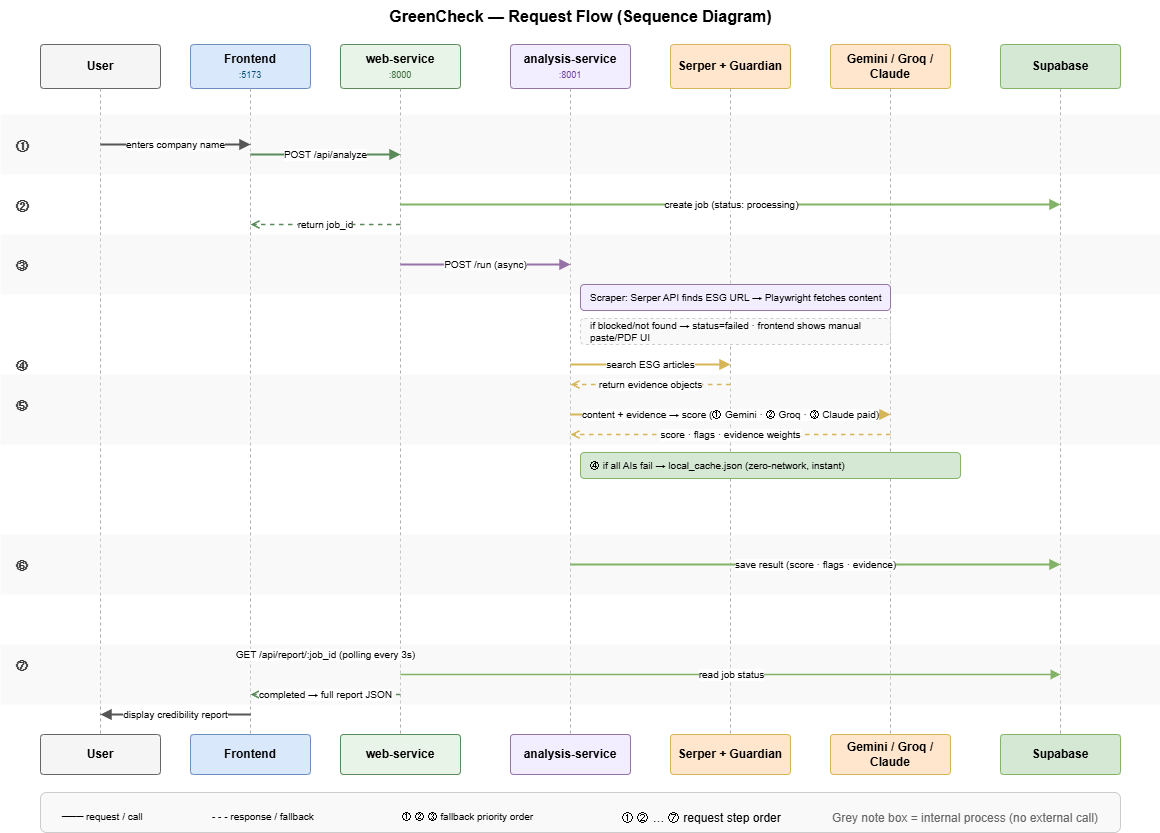

The diagram above was exported from draw.io. Its source (the exported page's mxGraphModel, read from the mxfile embedded in the PNG):
<mxGraphModel dx="1585" dy="872" grid="1" gridSize="10" guides="1" tooltips="1" connect="1" arrows="1" fold="1" page="1" pageScale="1" pageWidth="1169" pageHeight="827" math="0" shadow="0">
  <root>
    <mxCell id="0" />
    <mxCell id="1" parent="0" />
    <mxCell id="title" parent="1" style="text;html=1;strokeColor=none;fillColor=none;align=center;fontSize=16;fontStyle=1;" value="GreenCheck — Request Flow (Sequence Diagram)" vertex="1">
      <mxGeometry height="28" width="840" x="160" y="16" as="geometry" />
    </mxCell>
    <mxCell id="h-user" parent="1" style="rounded=1;whiteSpace=wrap;html=1;fillColor=#f5f5f5;strokeColor=#666;fontSize=12;arcSize=8;" value="&lt;b&gt;User&lt;/b&gt;" vertex="1">
      <mxGeometry height="44" width="120" x="40" y="60" as="geometry" />
    </mxCell>
    <mxCell id="h-fe" parent="1" style="rounded=1;whiteSpace=wrap;html=1;fillColor=#dae8fc;strokeColor=#6c8ebf;fontSize=12;arcSize=8;" value="&lt;b&gt;Frontend&lt;/b&gt;&lt;br&gt;&lt;font style='font-size:9px' color='#005073'&gt;:5173&lt;/font&gt;" vertex="1">
      <mxGeometry height="44" width="120" x="190" y="60" as="geometry" />
    </mxCell>
    <mxCell id="h-ws" parent="1" style="rounded=1;whiteSpace=wrap;html=1;fillColor=#e8f4e8;strokeColor=#5a8a5a;fontSize=12;arcSize=8;" value="&lt;b&gt;web-service&lt;/b&gt;&lt;br&gt;&lt;font style='font-size:9px' color='#3a6a3a'&gt;:8000&lt;/font&gt;" vertex="1">
      <mxGeometry height="44" width="120" x="340" y="60" as="geometry" />
    </mxCell>
    <mxCell id="h-as" parent="1" style="rounded=1;whiteSpace=wrap;html=1;fillColor=#f3eeff;strokeColor=#9673a6;fontSize=12;arcSize=8;" value="&lt;b&gt;analysis-service&lt;/b&gt;&lt;br&gt;&lt;font style='font-size:9px' color='#6a3a9a'&gt;:8001&lt;/font&gt;" vertex="1">
      <mxGeometry height="44" width="120" x="510" y="60" as="geometry" />
    </mxCell>
    <mxCell id="h-news" parent="1" style="rounded=1;whiteSpace=wrap;html=1;fillColor=#ffe6cc;strokeColor=#d6b656;fontSize=12;arcSize=8;" value="&lt;b&gt;Serper + Guardian&lt;/b&gt;" vertex="1">
      <mxGeometry height="44" width="120" x="670" y="60" as="geometry" />
    </mxCell>
    <mxCell id="h-ai" parent="1" style="rounded=1;whiteSpace=wrap;html=1;fillColor=#ffe6cc;strokeColor=#d6b656;fontSize=12;arcSize=8;" value="&lt;b&gt;Gemini / Groq / Claude&lt;/b&gt;" vertex="1">
      <mxGeometry height="44" width="120" x="830" y="60" as="geometry" />
    </mxCell>
    <mxCell id="h-db" parent="1" style="rounded=1;whiteSpace=wrap;html=1;fillColor=#d5e8d4;strokeColor=#82b366;fontSize=12;arcSize=8;" value="&lt;b&gt;Supabase&lt;/b&gt;" vertex="1">
      <mxGeometry height="44" width="120" x="1000" y="60" as="geometry" />
    </mxCell>
    <mxCell id="l-user" edge="1" parent="1" style="endArrow=none;dashed=1;strokeColor=#aaaaaa;strokeWidth=1;" value="">
      <mxGeometry relative="1" as="geometry">
        <mxPoint x="100" y="104" as="sourcePoint" />
        <mxPoint x="100" y="750" as="targetPoint" />
      </mxGeometry>
    </mxCell>
    <mxCell id="l-fe" edge="1" parent="1" style="endArrow=none;dashed=1;strokeColor=#aaaaaa;strokeWidth=1;" value="">
      <mxGeometry relative="1" as="geometry">
        <mxPoint x="250" y="104" as="sourcePoint" />
        <mxPoint x="250" y="750" as="targetPoint" />
      </mxGeometry>
    </mxCell>
    <mxCell id="l-ws" edge="1" parent="1" style="endArrow=none;dashed=1;strokeColor=#aaaaaa;strokeWidth=1;" value="">
      <mxGeometry relative="1" as="geometry">
        <mxPoint x="400" y="104" as="sourcePoint" />
        <mxPoint x="400" y="750" as="targetPoint" />
      </mxGeometry>
    </mxCell>
    <mxCell id="l-as" edge="1" parent="1" style="endArrow=none;dashed=1;strokeColor=#aaaaaa;strokeWidth=1;" value="">
      <mxGeometry relative="1" as="geometry">
        <mxPoint x="570" y="104" as="sourcePoint" />
        <mxPoint x="570" y="750" as="targetPoint" />
      </mxGeometry>
    </mxCell>
    <mxCell id="l-news" edge="1" parent="1" style="endArrow=none;dashed=1;strokeColor=#aaaaaa;strokeWidth=1;" value="">
      <mxGeometry relative="1" as="geometry">
        <mxPoint x="730" y="104" as="sourcePoint" />
        <mxPoint x="730" y="750" as="targetPoint" />
      </mxGeometry>
    </mxCell>
    <mxCell id="l-ai" edge="1" parent="1" style="endArrow=none;dashed=1;strokeColor=#aaaaaa;strokeWidth=1;" value="">
      <mxGeometry relative="1" as="geometry">
        <mxPoint x="890" y="104" as="sourcePoint" />
        <mxPoint x="890" y="750" as="targetPoint" />
      </mxGeometry>
    </mxCell>
    <mxCell id="l-db" edge="1" parent="1" style="endArrow=none;dashed=1;strokeColor=#aaaaaa;strokeWidth=1;" value="">
      <mxGeometry relative="1" as="geometry">
        <mxPoint x="1060" y="104" as="sourcePoint" />
        <mxPoint x="1060" y="750" as="targetPoint" />
      </mxGeometry>
    </mxCell>
    <mxCell id="band1" parent="1" style="rounded=0;whiteSpace=wrap;html=1;fillColor=#f0f0f0;strokeColor=none;opacity=40;" value="" vertex="1">
      <mxGeometry height="60" width="1160" y="130" as="geometry" />
    </mxCell>
    <mxCell id="band3" parent="1" style="rounded=0;whiteSpace=wrap;html=1;fillColor=#f0f0f0;strokeColor=none;opacity=40;" value="" vertex="1">
      <mxGeometry height="60" width="1160" y="250" as="geometry" />
    </mxCell>
    <mxCell id="band5" parent="1" style="rounded=0;whiteSpace=wrap;html=1;fillColor=#f0f0f0;strokeColor=none;opacity=40;" value="" vertex="1">
      <mxGeometry height="70" width="1160" y="390" as="geometry" />
    </mxCell>
    <mxCell id="band7" parent="1" style="rounded=0;whiteSpace=wrap;html=1;fillColor=#f0f0f0;strokeColor=none;opacity=40;" value="" vertex="1">
      <mxGeometry height="60" width="1160" y="550" as="geometry" />
    </mxCell>
    <mxCell id="band8" parent="1" style="rounded=0;whiteSpace=wrap;html=1;fillColor=#f0f0f0;strokeColor=none;opacity=40;" value="" vertex="1">
      <mxGeometry height="60" width="1160" y="660" as="geometry" />
    </mxCell>
    <mxCell id="sl1" parent="1" style="text;html=1;strokeColor=none;fillColor=none;fontSize=13;fontColor=#333;align=center;fontStyle=1;" value="①" vertex="1">
      <mxGeometry height="24" width="24" x="10" y="148" as="geometry" />
    </mxCell>
    <mxCell id="sl2" parent="1" style="text;html=1;strokeColor=none;fillColor=none;fontSize=13;fontColor=#333;align=center;fontStyle=1;" value="②" vertex="1">
      <mxGeometry height="24" width="24" x="10" y="208" as="geometry" />
    </mxCell>
    <mxCell id="sl3" parent="1" style="text;html=1;strokeColor=none;fillColor=none;fontSize:13;fontColor=#333;align=center;fontStyle=1;" value="③" vertex="1">
      <mxGeometry height="24" width="24" x="10" y="268" as="geometry" />
    </mxCell>
    <mxCell id="sl4" parent="1" style="text;html=1;strokeColor=none;fillColor=none;fontSize:13;fontColor=#333;align=center;fontStyle=1;" value="④" vertex="1">
      <mxGeometry height="24" width="24" x="10" y="368" as="geometry" />
    </mxCell>
    <mxCell id="sl5" parent="1" style="text;html=1;strokeColor=none;fillColor=none;fontSize:13;fontColor=#333;align=center;fontStyle=1;" value="⑤" vertex="1">
      <mxGeometry height="24" width="24" x="10" y="408" as="geometry" />
    </mxCell>
    <mxCell id="sl6" parent="1" style="text;html=1;strokeColor=none;fillColor=none;fontSize:13;fontColor=#333;align=center;fontStyle=1;" value="⑥" vertex="1">
      <mxGeometry height="24" width="24" x="10" y="568" as="geometry" />
    </mxCell>
    <mxCell id="sl7" parent="1" style="text;html=1;strokeColor=none;fillColor=none;fontSize:13;fontColor=#333;align=center;fontStyle=1;" value="⑦" vertex="1">
      <mxGeometry height="24" width="24" x="10" y="668" as="geometry" />
    </mxCell>
    <mxCell id="a1" edge="1" parent="1" style="endArrow=block;endFill=1;html=1;strokeColor=#555555;strokeWidth=2;fontSize=10;align=center;labelBackgroundColor=#ffffff;" value="enters company name">
      <mxGeometry relative="1" as="geometry">
        <mxPoint x="100" y="160" as="sourcePoint" />
        <mxPoint x="250" y="160" as="targetPoint" />
      </mxGeometry>
    </mxCell>
    <mxCell id="a2" edge="1" parent="1" style="endArrow=block;endFill=1;html=1;strokeColor=#5a8a5a;strokeWidth=2;fontSize=10;align=center;labelBackgroundColor=#ffffff;" value="POST /api/analyze">
      <mxGeometry relative="1" as="geometry">
        <mxPoint x="250" y="170" as="sourcePoint" />
        <mxPoint x="400" y="170" as="targetPoint" />
      </mxGeometry>
    </mxCell>
    <mxCell id="a3" edge="1" parent="1" style="endArrow=block;endFill=1;html=1;strokeColor=#82b366;strokeWidth=2;fontSize=10;align=center;labelBackgroundColor=#ffffff;" value="create job  (status: processing)">
      <mxGeometry relative="1" as="geometry">
        <mxPoint x="400" y="220" as="sourcePoint" />
        <mxPoint x="1060" y="220" as="targetPoint" />
      </mxGeometry>
    </mxCell>
    <mxCell id="a4" edge="1" parent="1" style="endArrow=open;html=1;strokeColor=#5a8a5a;strokeWidth=1.5;dashed=1;fontSize=10;align=center;labelBackgroundColor=#ffffff;" value="return job_id">
      <mxGeometry relative="1" as="geometry">
        <mxPoint x="400" y="240" as="sourcePoint" />
        <mxPoint x="250" y="240" as="targetPoint" />
      </mxGeometry>
    </mxCell>
    <mxCell id="a5" edge="1" parent="1" style="endArrow=block;endFill=1;html=1;strokeColor=#9673a6;strokeWidth=2;fontSize=10;align=center;labelBackgroundColor=#ffffff;" value="POST /run  (async)">
      <mxGeometry relative="1" as="geometry">
        <mxPoint x="400" y="280" as="sourcePoint" />
        <mxPoint x="570" y="280" as="targetPoint" />
      </mxGeometry>
    </mxCell>
    <mxCell id="note1" parent="1" style="rounded=1;whiteSpace=wrap;html=1;fillColor=#f3eeff;strokeColor=#9673a6;fontSize=10;align=left;spacingLeft=8;" value="Scraper: Serper API finds ESG URL → Playwright fetches content" vertex="1">
      <mxGeometry height="26" width="310" x="580" y="300" as="geometry" />
    </mxCell>
    <mxCell id="note2" parent="1" style="rounded=1;whiteSpace=wrap;html=1;fillColor=#f9f9f9;strokeColor=#cccccc;fontSize=10;align=left;spacingLeft=8;dashed=1;strokeDasharray=4 3;" value="if blocked/not found → status=failed · frontend shows manual paste/PDF UI" vertex="1">
      <mxGeometry height="26" width="310" x="580" y="334" as="geometry" />
    </mxCell>
    <mxCell id="a6" edge="1" parent="1" style="endArrow=block;endFill=1;html=1;strokeColor=#d6b656;strokeWidth=2;fontSize=10;align=center;labelBackgroundColor=#ffffff;" value="search ESG articles">
      <mxGeometry relative="1" as="geometry">
        <mxPoint x="570" y="380" as="sourcePoint" />
        <mxPoint x="730" y="380" as="targetPoint" />
      </mxGeometry>
    </mxCell>
    <mxCell id="a7" edge="1" parent="1" style="endArrow=open;html=1;strokeColor=#d6b656;strokeWidth=1.5;dashed=1;fontSize=10;align=center;labelBackgroundColor=#ffffff;" value="return evidence objects">
      <mxGeometry relative="1" as="geometry">
        <mxPoint x="730" y="400" as="sourcePoint" />
        <mxPoint x="570" y="400" as="targetPoint" />
      </mxGeometry>
    </mxCell>
    <mxCell id="a8" edge="1" parent="1" style="endArrow=block;endFill=1;html=1;strokeColor=#d6b656;strokeWidth=2;fontSize=10;align=center;labelBackgroundColor=#ffffff;" value="content + evidence → score  (① Gemini · ② Groq · ③ Claude paid)">
      <mxGeometry relative="1" as="geometry">
        <mxPoint x="570" y="430" as="sourcePoint" />
        <mxPoint x="890" y="430" as="targetPoint" />
      </mxGeometry>
    </mxCell>
    <mxCell id="a9" edge="1" parent="1" style="endArrow=open;html=1;strokeColor=#d6b656;strokeWidth=1.5;dashed=1;fontSize=10;align=center;labelBackgroundColor=#ffffff;" value="score · flags · evidence weights">
      <mxGeometry relative="1" as="geometry">
        <mxPoint x="890" y="450" as="sourcePoint" />
        <mxPoint x="570" y="450" as="targetPoint" />
      </mxGeometry>
    </mxCell>
    <mxCell id="note3" parent="1" style="rounded=1;whiteSpace=wrap;html=1;fillColor=#d5e8d4;strokeColor=#82b366;fontSize=10;align=left;spacingLeft=8;strokeDasharray=4 3;" value="④ if all AIs fail → local_cache.json (zero-network, instant)" vertex="1">
      <mxGeometry height="26" width="380" x="580" y="468" as="geometry" />
    </mxCell>
    <mxCell id="a10" edge="1" parent="1" style="endArrow=block;endFill=1;html=1;strokeColor=#82b366;strokeWidth=2;fontSize=10;align=center;labelBackgroundColor=#ffffff;" value="save result  (score · flags · evidence)">
      <mxGeometry relative="1" as="geometry">
        <mxPoint x="570" y="580" as="sourcePoint" />
        <mxPoint x="1060" y="580" as="targetPoint" />
      </mxGeometry>
    </mxCell>
    <mxCell id="a11" edge="1" parent="1" style="endArrow=block;endFill=1;html=1;strokeColor=#5a8a5a;strokeWidth=1.5;dashed=1;fontSize=10;align=center;labelBackgroundColor=#ffffff;" value="GET /api/report/:job_id  (polling every 3s)">
      <mxGeometry relative="1" as="geometry">
        <mxPoint x="250" y="670" as="sourcePoint" />
        <mxPoint x="400" y="670" as="targetPoint" />
      </mxGeometry>
    </mxCell>
    <mxCell id="a12" edge="1" parent="1" style="endArrow=block;endFill=1;html=1;strokeColor=#82b366;strokeWidth=1.5;fontSize=10;align=center;labelBackgroundColor=#ffffff;" value="read job status">
      <mxGeometry relative="1" as="geometry">
        <mxPoint x="400" y="690" as="sourcePoint" />
        <mxPoint x="1060" y="690" as="targetPoint" />
      </mxGeometry>
    </mxCell>
    <mxCell id="a13" edge="1" parent="1" style="endArrow=open;html=1;strokeColor=#5a8a5a;strokeWidth=1.5;dashed=1;fontSize=10;align=center;labelBackgroundColor=#ffffff;" value="completed → full report JSON">
      <mxGeometry relative="1" as="geometry">
        <mxPoint x="400" y="710" as="sourcePoint" />
        <mxPoint x="250" y="710" as="targetPoint" />
      </mxGeometry>
    </mxCell>
    <mxCell id="a14" edge="1" parent="1" style="endArrow=block;endFill=1;html=1;strokeColor=#555555;strokeWidth=2;fontSize=10;align=center;labelBackgroundColor=#ffffff;" value="display credibility report">
      <mxGeometry relative="1" as="geometry">
        <mxPoint x="250" y="730" as="sourcePoint" />
        <mxPoint x="100" y="730" as="targetPoint" />
      </mxGeometry>
    </mxCell>
    <mxCell id="f-user" parent="1" style="rounded=1;whiteSpace=wrap;html=1;fillColor=#f5f5f5;strokeColor=#666;fontSize=12;arcSize=8;" value="&lt;b&gt;User&lt;/b&gt;" vertex="1">
      <mxGeometry height="40" width="120" x="40" y="750" as="geometry" />
    </mxCell>
    <mxCell id="f-fe" parent="1" style="rounded=1;whiteSpace=wrap;html=1;fillColor=#dae8fc;strokeColor=#6c8ebf;fontSize=12;arcSize=8;" value="&lt;b&gt;Frontend&lt;/b&gt;" vertex="1">
      <mxGeometry height="40" width="120" x="190" y="750" as="geometry" />
    </mxCell>
    <mxCell id="f-ws" parent="1" style="rounded=1;whiteSpace=wrap;html=1;fillColor=#e8f4e8;strokeColor=#5a8a5a;fontSize=12;arcSize=8;" value="&lt;b&gt;web-service&lt;/b&gt;" vertex="1">
      <mxGeometry height="40" width="120" x="340" y="750" as="geometry" />
    </mxCell>
    <mxCell id="f-as" parent="1" style="rounded=1;whiteSpace=wrap;html=1;fillColor=#f3eeff;strokeColor=#9673a6;fontSize=12;arcSize=8;" value="&lt;b&gt;analysis-service&lt;/b&gt;" vertex="1">
      <mxGeometry height="40" width="120" x="510" y="750" as="geometry" />
    </mxCell>
    <mxCell id="f-news" parent="1" style="rounded=1;whiteSpace=wrap;html=1;fillColor=#ffe6cc;strokeColor=#d6b656;fontSize=12;arcSize=8;" value="&lt;b&gt;Serper + Guardian&lt;/b&gt;" vertex="1">
      <mxGeometry height="40" width="120" x="670" y="750" as="geometry" />
    </mxCell>
    <mxCell id="f-ai" parent="1" style="rounded=1;whiteSpace=wrap;html=1;fillColor=#ffe6cc;strokeColor=#d6b656;fontSize=12;arcSize=8;" value="&lt;b&gt;Gemini / Groq / Claude&lt;/b&gt;" vertex="1">
      <mxGeometry height="40" width="120" x="830" y="750" as="geometry" />
    </mxCell>
    <mxCell id="f-db" parent="1" style="rounded=1;whiteSpace=wrap;html=1;fillColor=#d5e8d4;strokeColor=#82b366;fontSize=12;arcSize=8;" value="&lt;b&gt;Supabase&lt;/b&gt;" vertex="1">
      <mxGeometry height="40" width="120" x="1000" y="750" as="geometry" />
    </mxCell>
    <mxCell id="legend-bg" parent="1" style="rounded=1;whiteSpace=wrap;html=1;fillColor=#f9f9f9;strokeColor=#cccccc;" value="" vertex="1">
      <mxGeometry height="40" width="1080" x="40" y="808" as="geometry" />
    </mxCell>
    <mxCell id="leg-a" parent="1" style="text;html=1;strokeColor=none;fillColor=none;fontSize=10;" value="─── request / call" vertex="1">
      <mxGeometry height="16" width="140" x="60" y="820" as="geometry" />
    </mxCell>
    <mxCell id="leg-b" parent="1" style="text;html=1;strokeColor=none;fillColor=none;fontSize=10;" value="- - - response / fallback" vertex="1">
      <mxGeometry height="16" width="180" x="210" y="820" as="geometry" />
    </mxCell>
    <mxCell id="leg-c" parent="1" style="text;html=1;strokeColor=none;fillColor=none;fontSize=10;" value="① ② ③  fallback priority order" vertex="1">
      <mxGeometry height="16" width="210" x="400" y="820" as="geometry" />
    </mxCell>
    <mxCell id="leg-d" parent="1" style="text;html=1;strokeColor=none;fillColor=none;fontSize:10;" value="① ② … ⑦  request step order" vertex="1">
      <mxGeometry height="16" width="200" x="620" y="820" as="geometry" />
    </mxCell>
    <mxCell id="leg-note" parent="1" style="text;html=1;strokeColor=none;fillColor=none;fontSize:10;fontColor=#666;" value="Grey note box = internal process (no external call)" vertex="1">
      <mxGeometry height="16" width="280" x="830" y="820" as="geometry" />
    </mxCell>
  </root>
</mxGraphModel>